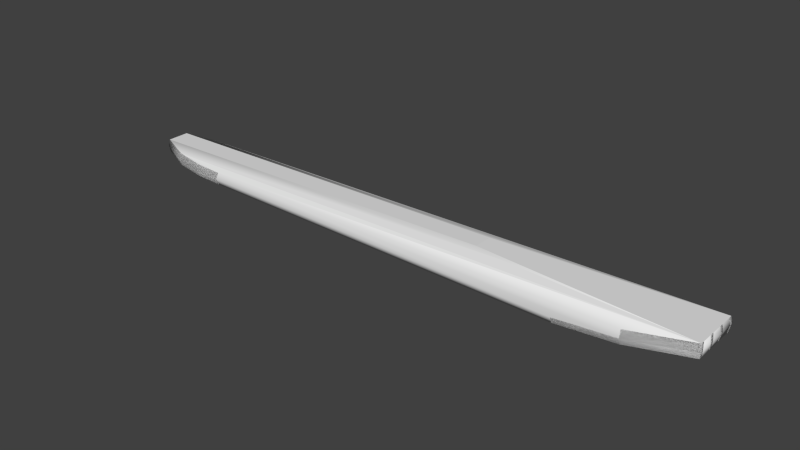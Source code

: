 # Source: fork.blend  (saved by Blender 2.73.0; exported with 4.5.12 LTS)
import bpy
from mathutils import Matrix  # noqa: F401  (used for matrix-valued properties, if any)

bpy.ops.wm.read_factory_settings(use_empty=True)
scene = bpy.context.scene
scene.name = 'Scene'

# ---- collections
col_collection_1 = bpy.data.collections.new('Collection 1'); scene.collection.children.link(col_collection_1)

# ---- world
world_world = bpy.data.worlds.new('World'); scene.world = world_world
world_world.color = (0.05088, 0.05088, 0.05088)
world_world.use_sun_shadow = False
world_world.sun_shadow_jitter_overblur = 0.0
world_world.cycles.sampling_method = 'MANUAL'
world_world.cycles.sample_map_resolution = 256

# ---- meshes
me_plane_003 = bpy.data.meshes.new('Plane.003')
me_plane_003.from_pydata([(9.0, -0.7287, 0.4092), (9.0, 0.7287, 0.4092), (-9.0, -0.3364, 0.1751), (-9.0, 0.3364, 0.1751), (-8.1, -0.6635, 0.07795), (-7.201, -0.753, 0.009908), (-6.301, -0.7912, 0.01177), (5.4, -0.9677, 0.0), (5.4, 0.9677, 0.0), (-6.301, 0.7912, 0.01177), (-7.201, 0.753, 0.009908), (-8.1, 0.6635, 0.07795), (5.73, -0.6156, 0.0), (5.73, 0.6156, 0.0), (7.186, 0.9427, 0.1373), (7.186, -0.9427, 0.1373), (9.029, -0.7946, 0.6092), (9.029, 0.7946, 0.6092), (-9.044, -0.3667, 0.3751), (-9.044, 0.3667, 0.3751), (-8.14, -0.7234, 0.2749), (-7.236, -0.8211, 0.1993), (-6.332, -0.8627, 0.2), (5.415, -1.055, 0.2), (5.415, 1.055, 0.2), (-6.332, 0.8627, 0.2), (-7.236, 0.8211, 0.1993), (-8.14, 0.7234, 0.2749), (7.208, 1.028, 0.3373), (7.208, -1.028, 0.3373), (9.0, -0.7287, 0.8092), (9.0, 0.7287, 0.8092), (-9.0, -0.3364, 0.5751), (-9.0, 0.3364, 0.5751), (-8.1, -0.6635, 0.4719), (-7.201, -0.753, 0.3888), (-6.301, -0.7912, 0.3882), (2.7, -0.2871, 0.8379), (3.495, -0.4381, 0.8128), (3.495, 0.4381, 0.8128), (2.7, 0.2871, 0.8379), (-6.301, 0.7912, 0.3882), (-7.201, 0.753, 0.3888), (-8.1, 0.6635, 0.4719), (7.186, 0.9427, 0.5373), (7.186, -0.9427, 0.5373)], [], [(18, 20, 34, 32), (27, 19, 33, 43), (26, 27, 43, 42), (11, 3, 19, 27), (2, 4, 20, 18), (7, 15, 29, 23), (4, 5, 21, 20), (15, 0, 16, 29), (9, 10, 26, 25), (1, 14, 28, 17), (3, 2, 18, 19), (5, 6, 22, 21), (14, 8, 24, 28), (10, 11, 27, 26), (20, 21, 35, 34), (29, 16, 30, 45), (25, 26, 42, 41), (17, 28, 44, 31), (19, 18, 32, 33), (21, 22, 36, 35), (9, 25, 24, 8), (14, 1, 0, 15), (10, 5, 4, 11), (41, 44, 28), (42, 43, 41), (45, 36, 29), (29, 36, 23), (36, 22, 23), (6, 7, 23, 22), (39, 40, 31), (38, 32, 34), (16, 0, 1, 17), (44, 41, 31), (32, 37, 40, 33), (41, 43, 31), (8, 13, 12), (34, 35, 36), (25, 41, 24), (43, 39, 31), (8, 12, 7), (30, 16, 17, 31), (41, 28, 24), (45, 30, 36), (12, 15, 7), (43, 33, 39), (6, 5, 7), (8, 7, 5, 10), (30, 34, 36), (32, 38, 37), (33, 40, 39), (37, 30, 31, 40), (11, 4, 2, 3), (14, 15, 12, 13), (37, 38, 30), (14, 13, 8), (38, 34, 30), (10, 9, 8)])
me_plane_003.polygons.foreach_set('use_smooth', [1, 1, 1, 1, 1, 1, 1, 1, 1, 1, 1, 1, 1, 1, 1, 1, 1, 1, 1, 1, 1, 1, 1, 1, 1, 1, 1, 1, 1, 1, 1, 1, 1, 0, 0, 0, 1, 1, 0, 0, 1, 1, 1, 1, 1, 1, 0, 0, 1, 1, 0, 1, 0, 1, 1, 0, 1])
_uv = me_plane_003.uv_layers.new(name='UVMap')
_uv.uv.foreach_set('vector', [0.9739, 0.06016, 0.9407, 0.06285, 0.9399, 0.05552, 0.9739, 0.05285, 0.9468, 0.008857, 0.981, 0.01132, 0.9801, 0.01877, 0.946, 0.01619, 0.915, 0.007129, 0.9468, 0.008857, 0.946, 0.01619, 0.9141, 0.01426, 0.9457, 0.001566, 0.9797, 0.003932, 0.981, 0.01132, 0.9468, 0.008857, 0.9737, 0.06749, 0.9397, 0.07015, 0.9407, 0.06285, 0.9739, 0.06016, 0.4639, 0.06527, 0.4031, 0.06098, 0.4026, 0.05369, 0.4633, 0.0579, 0.9397, 0.07015, 0.9077, 0.07186, 0.9089, 0.06477, 0.9407, 0.06285, 0.4031, 0.06098, 0.3439, 0.05209, 0.3447, 0.04538, 0.4026, 0.05369, 0.8821, 0.0008586, 0.9137, 3.769e-05, 0.915, 0.007129, 0.8833, 0.007897, 0.3496, 0.02309, 0.4089, 0.01384, 0.4085, 0.02115, 0.3505, 0.02981, 0.9985, 0.06849, 0.9737, 0.06749, 0.9739, 0.06016, 1.0, 0.06096, 0.9077, 0.07186, 0.8761, 0.07123, 0.8773, 0.06418, 0.9089, 0.06477, 0.4089, 0.01384, 0.4698, 0.009201, 0.4691, 0.01657, 0.4085, 0.02115, 0.9137, 3.769e-05, 0.9457, 0.001566, 0.9468, 0.008857, 0.915, 0.007129, 0.9407, 0.06285, 0.9089, 0.06477, 0.908, 0.05764, 0.9399, 0.05552, 0.4026, 0.05369, 0.3447, 0.04538, 0.3438, 0.03862, 0.4032, 0.04591, 0.8833, 0.007897, 0.915, 0.007129, 0.9141, 0.01426, 0.8825, 0.01499, 0.3505, 0.02981, 0.4085, 0.02115, 0.4091, 0.02893, 0.3496, 0.03657, 1.0, 0.06096, 0.9739, 0.06016, 0.9739, 0.05285, 0.9989, 0.05278, 0.9089, 0.06477, 0.8773, 0.06418, 0.8764, 0.0571, 0.908, 0.05764, 0.8821, 0.0008586, 0.8833, 0.007897, 0.4691, 0.01657, 0.4698, 0.009201, 0.4089, 0.01384, 0.3496, 0.02309, 0.3439, 0.05209, 0.4031, 0.06098, 0.9137, 3.769e-05, 0.9077, 0.07186, 0.0, 0.0, 0.9457, 0.001566, 0.0, 0.0, 0.4091, 0.02893, 0.4085, 0.02115, 0.9141, 0.01426, 0.946, 0.01619, 0.8825, 0.01499, 0.4032, 0.04591, 0.0, 0.0, 0.4026, 0.05369, 0.4026, 0.05369, 0.0, 0.0, 0.4633, 0.0579, 0.8764, 0.0571, 0.8773, 0.06418, 0.4633, 0.0579, 0.8761, 0.07123, 0.4639, 0.06527, 0.4633, 0.0579, 0.8773, 0.06418, 0.5388, 0.03645, 0.5673, 0.0367, 0.0, 0.0, 0.0, 0.0, 0.9739, 0.05285, 0.9399, 0.05552, 0.0, 0.0, 0.3439, 0.05209, 0.3496, 0.02309, 0.3505, 0.02981, 0.4091, 0.02893, 0.0, 0.0, 0.3496, 0.03657, 0.9739, 0.05285, 0.0, 0.0, 0.0, 0.0, 0.9989, 0.05278, 0.8825, 0.01499, 0.946, 0.01619, 0.3496, 0.03657, 0.0, 0.0, 0.0, 0.0, 0.0, 0.0, 0.9399, 0.05552, 0.908, 0.05764, 0.8764, 0.0571, 0.8833, 0.007897, 0.8825, 0.01499, 0.4691, 0.01657, 0.946, 0.01619, 0.5388, 0.03645, 0.0, 0.0, 0.0, 0.0, 0.0, 0.0, 0.0, 0.0, 0.0, 0.0, 0.3447, 0.04538, 0.3505, 0.02981, 0.3496, 0.03657, 0.0, 0.0, 0.4085, 0.02115, 0.4691, 0.01657, 0.4032, 0.04591, 0.3438, 0.03862, 0.0, 0.0, 0.0, 0.0, 0.4031, 0.06098, 0.4639, 0.06527, 0.946, 0.01619, 0.9801, 0.01877, 0.5388, 0.03645, 0.8761, 0.07123, 0.9077, 0.07186, 0.4639, 0.06527, 0.0, 0.0, 0.0, 0.0, 0.9077, 0.07186, 0.9137, 3.769e-05, 0.3438, 0.03862, 0.9399, 0.05552, 0.8764, 0.0571, 0.9739, 0.05285, 0.0, 0.0, 0.5612, 0.03722, 0.9989, 0.05278, 0.0, 0.0, 0.5388, 0.03645, 0.0, 0.0, 0.0, 0.0, 0.0, 0.0, 0.5673, 0.0367, 0.9457, 0.001566, 0.0, 0.0, 0.9737, 0.06749, 0.9985, 0.06849, 0.0, 0.0, 0.4031, 0.06098, 0.0, 0.0, 0.0, 0.0, 0.5612, 0.03722, 0.5327, 0.03764, 0.0, 0.0, 0.0, 0.0, 0.0, 0.0, 0.0, 0.0, 0.0, 0.0, 0.9399, 0.05552, 0.3438, 0.03862, 0.9137, 3.769e-05, 0.8821, 0.0008586, 0.4698, 0.009201])
me_plane_003.use_remesh_preserve_volume = False
me_plane_003.use_remesh_preserve_attributes = False
me_plane_003.use_mirror_vertex_groups = False
me_plane_003.update()
me_plane_001 = bpy.data.meshes.new('Plane.001')
me_plane_001.from_pydata([(9.0, -0.7287, 0.4092), (9.0, 0.7287, 0.4092), (-9.0, -0.3364, 0.1751), (-9.0, 0.3364, 0.1751), (-8.1, -0.6635, 0.07795), (-7.201, -0.753, 0.009908), (-6.301, -0.7912, 0.01177), (-5.401, -0.7851, 0.01807), (-4.501, -0.726, 0.0296), (-3.602, -0.6349, 0.05241), (-2.702, -0.5665, 0.07624), (-1.802, -0.4506, 0.1619), (-0.9018, -0.3869, 0.2457), (-0.00122, -0.3457, 0.3497), (0.8994, -0.3047, 0.4452), (1.8, -0.2519, 0.5797), (2.7, -0.2871, 0.5976), (3.495, -0.4381, 0.4128), (4.5, -0.8283, 0.1216), (5.4, -0.9677, 0.0), (5.4, 0.9677, 0.0), (4.5, 0.8283, 0.1216), (3.495, 0.4381, 0.4128), (2.7, 0.2871, 0.5976), (1.8, 0.2519, 0.5797), (0.8994, 0.3047, 0.4452), (-0.00122, 0.3457, 0.3497), (-0.9018, 0.3869, 0.2457), (-1.802, 0.4506, 0.1619), (-2.702, 0.5665, 0.07624), (-3.602, 0.6349, 0.05241), (-4.501, 0.726, 0.0296), (-5.401, 0.7851, 0.01807), (-6.301, 0.7912, 0.01177), (-7.201, 0.753, 0.009908), (-8.1, 0.6635, 0.07795), (9.0, -0.6166, 0.4092), (5.73, -0.6156, 0.0), (5.73, -0.4788, 0.0), (9.0, -0.2803, 0.4092), (9.0, -0.1682, 0.4092), (5.73, -0.0684, 0.0), (5.73, 0.0684, 0.0), (9.0, 0.1682, 0.4092), (9.0, 0.2803, 0.4092), (5.73, 0.4788, 0.0), (5.73, 0.6156, 0.0), (9.0, 0.6166, 0.4092), (7.186, -0.1965, 0.1373), (7.186, -0.4167, 0.1373), (7.186, 0.4167, 0.1373), (7.186, -0.3275, 0.1373), (7.186, 0.9427, 0.1373), (7.186, 0.3275, 0.1373), (7.186, -0.7175, 0.1373), (7.186, 0.1156, 0.1373), (7.186, 0.1965, 0.1373), (7.186, -0.7977, 0.1373), (7.186, -0.1156, 0.1373), (7.186, 0.7175, 0.1373), (7.186, 0.7977, 0.1373), (7.186, -0.9427, 0.1373), (5.4, 0.8188, 0.0), (5.4, 0.6699, 0.0), (5.4, 0.5211, 0.0), (5.4, 0.3722, 0.0), (5.4, 0.2233, 0.0), (5.4, 0.07444, 0.0), (5.4, -0.07444, 0.0), (5.4, -0.2233, 0.0), (5.4, -0.3722, 0.0), (5.4, -0.5211, 0.0), (5.4, -0.6699, 0.0), (5.4, -0.8188, 0.0), (9.0, -0.7287, 0.8092), (9.0, 0.7287, 0.8092), (-9.0, -0.3364, 0.5751), (-9.0, 0.3364, 0.5751), (-8.1, -0.6635, 0.4719), (-7.201, -0.753, 0.3888), (-6.301, -0.7912, 0.3882), (-5.401, -0.7851, 0.3819), (-4.501, -0.726, 0.3704), (-3.602, -0.6349, 0.3476), (-2.702, -0.5665, 0.347), (-1.802, -0.4506, 0.3861), (-0.9018, -0.3869, 0.4506), (-0.00122, -0.3457, 0.5553), (0.8994, -0.3047, 0.6474), (1.8, -0.2519, 0.7657), (2.7, -0.2871, 0.8379), (3.495, -0.4381, 0.8128), (4.5, -0.8283, 0.5216), (5.4, -0.9677, 0.4), (5.4, 0.9677, 0.4), (4.5, 0.8283, 0.5216), (3.495, 0.4381, 0.8128), (2.7, 0.2871, 0.8379), (1.8, 0.2519, 0.7657), (0.8994, 0.3047, 0.6474), (-0.00122, 0.3457, 0.5553), (-0.9018, 0.3869, 0.4506), (-1.802, 0.4506, 0.3861), (-2.702, 0.5665, 0.347), (-3.602, 0.6349, 0.3476), (-4.501, 0.726, 0.3704), (-5.401, 0.7851, 0.3819), (-6.301, 0.7912, 0.3882), (-7.201, 0.753, 0.3888), (-8.1, 0.6635, 0.4719), (9.0, -0.6166, 0.8092), (5.73, -0.6156, 0.4), (5.73, -0.4788, 0.4), (9.0, -0.2803, 0.8092), (9.0, -0.1682, 0.8092), (5.73, -0.0684, 0.4), (5.73, 0.0684, 0.4), (9.0, 0.1682, 0.8092), (9.0, 0.2803, 0.8092), (5.73, 0.4788, 0.4), (5.73, 0.6156, 0.4), (9.0, 0.6166, 0.8092), (7.186, -0.1965, 0.5373), (7.186, -0.4167, 0.5373), (7.186, 0.4167, 0.5373), (7.186, -0.3275, 0.5373), (7.186, 0.9427, 0.5373), (7.186, 0.3275, 0.5373), (7.186, -0.7175, 0.5373), (7.186, 0.1156, 0.5373), (7.186, 0.1965, 0.5373), (7.186, -0.7977, 0.5373), (7.186, -0.1156, 0.5373), (7.186, 0.7175, 0.5373), (7.186, 0.7977, 0.5373), (7.186, -0.9427, 0.5373), (5.4, 0.8188, 0.4), (5.4, 0.6699, 0.4), (5.4, 0.5211, 0.4), (5.4, 0.3722, 0.4), (5.4, 0.2233, 0.4), (5.4, 0.07444, 0.4), (5.4, -0.07444, 0.4), (5.4, -0.2233, 0.4), (5.4, -0.3722, 0.4), (5.4, -0.5211, 0.4), (5.4, -0.6699, 0.4), (5.4, -0.8188, 0.4), (9.0, -0.7287, 0.4092), (9.0, 0.7287, 0.4092), (-9.0, -0.3364, 0.1751), (-9.0, 0.3364, 0.1751), (-8.1, -0.6635, 0.07795), (-7.201, -0.753, 0.009908), (-6.301, -0.7912, 0.01177), (-5.401, -0.7851, 0.01807), (-4.501, -0.726, 0.0296), (-3.602, -0.6349, 0.05241), (-2.702, -0.5665, 0.07624), (-1.802, -0.4506, 0.1619), (-0.9018, -0.3869, 0.2457), (-0.00122, -0.3457, 0.3497), (0.8994, -0.3047, 0.4452), (1.8, -0.2519, 0.5797), (2.7, -0.2871, 0.5976), (3.495, -0.4381, 0.4128), (4.5, -0.8283, 0.1216), (5.4, -0.9677, 0.0), (5.4, 0.9677, 0.0), (4.5, 0.8283, 0.1216), (3.495, 0.4381, 0.4128), (2.7, 0.2871, 0.5976), (1.8, 0.2519, 0.5797), (0.8994, 0.3047, 0.4452), (-0.00122, 0.3457, 0.3497), (-0.9018, 0.3869, 0.2457), (-1.802, 0.4506, 0.1619), (-2.702, 0.5665, 0.07624), (-3.602, 0.6349, 0.05241), (-4.501, 0.726, 0.0296), (-5.401, 0.7851, 0.01807), (-6.301, 0.7912, 0.01177), (-7.201, 0.753, 0.009908), (-8.1, 0.6635, 0.07795), (9.0, -0.6166, 0.4092), (5.73, -0.6156, 0.0), (5.73, -0.4788, 0.0), (9.0, -0.2803, 0.4092), (9.0, -0.1682, 0.4092), (5.73, -0.0684, 0.0), (5.73, 0.0684, 0.0), (9.0, 0.1682, 0.4092), (9.0, 0.2803, 0.4092), (5.73, 0.4788, 0.0), (5.73, 0.6156, 0.0), (9.0, 0.6166, 0.4092), (7.186, -0.4167, 0.1373), (7.186, 0.4167, 0.1373), (7.186, 0.9427, 0.1373), (7.186, -0.7175, 0.1373), (7.186, 0.1156, 0.1373), (7.186, -0.1156, 0.1373), (7.186, 0.7175, 0.1373), (7.186, -0.9427, 0.1373), (9.029, -0.7946, 0.6092), (9.029, 0.7946, 0.6092), (-9.044, -0.3667, 0.3751), (-9.044, 0.3667, 0.3751), (-8.14, -0.7234, 0.2749), (-7.236, -0.8211, 0.1993), (-6.332, -0.8627, 0.2), (-5.428, -0.8561, 0.2), (-4.523, -0.7916, 0.2), (-3.618, -0.6923, 0.2), (-2.715, -0.6177, 0.2116), (-1.811, -0.4913, 0.274), (-0.9076, -0.4219, 0.3481), (-0.00509, -0.3769, 0.4525), (0.8974, -0.3322, 0.5463), (1.8, -0.2747, 0.6727), (2.703, -0.313, 0.7178), (3.502, -0.4777, 0.6128), (4.511, -0.9031, 0.3216), (5.415, -1.055, 0.2), (5.415, 1.055, 0.2), (4.511, 0.9031, 0.3216), (3.502, 0.4777, 0.6128), (2.703, 0.313, 0.7178), (1.8, 0.2747, 0.6727), (0.8974, 0.3322, 0.5463), (-0.005091, 0.3769, 0.4525), (-0.9076, 0.4219, 0.3481), (-1.811, 0.4913, 0.274), (-2.715, 0.6177, 0.2116), (-3.618, 0.6923, 0.2), (-4.523, 0.7916, 0.2), (-5.428, 0.8561, 0.2), (-6.332, 0.8627, 0.2), (-7.236, 0.8211, 0.1993), (-8.14, 0.7234, 0.2749), (9.029, -0.6723, 0.6092), (5.746, -0.6712, 0.2), (5.746, -0.5221, 0.2), (9.029, -0.3056, 0.6092), (9.029, -0.1834, 0.6092), (5.746, -0.07458, 0.2), (5.746, 0.07458, 0.2), (9.029, 0.1834, 0.6092), (9.029, 0.3056, 0.6092), (5.746, 0.5221, 0.2), (5.746, 0.6712, 0.2), (9.029, 0.6723, 0.6092), (7.208, -0.4543, 0.3373), (7.208, 0.4543, 0.3373), (7.208, 1.028, 0.3373), (7.208, -0.7823, 0.3373), (7.208, 0.1261, 0.3373), (7.208, -0.1261, 0.3373), (7.208, 0.7823, 0.3373), (7.208, -1.028, 0.3373), (9.0, -0.7287, 0.8092), (9.0, 0.7287, 0.8092), (-9.0, -0.3364, 0.5751), (-9.0, 0.3364, 0.5751), (-8.1, -0.6635, 0.4719), (-7.201, -0.753, 0.3888), (-6.301, -0.7912, 0.3882), (-5.401, -0.7851, 0.3819), (-4.501, -0.726, 0.3704), (-3.602, -0.6349, 0.3476), (-2.702, -0.5665, 0.347), (-1.802, -0.4506, 0.3861), (-0.9018, -0.3869, 0.4506), (-0.00122, -0.3457, 0.5553), (0.8994, -0.3047, 0.6474), (1.8, -0.2519, 0.7657), (2.7, -0.2871, 0.8379), (3.495, -0.4381, 0.8128), (4.5, -0.8283, 0.5216), (5.4, -0.9677, 0.4), (5.4, 0.9677, 0.4), (4.5, 0.8283, 0.5216), (3.495, 0.4381, 0.8128), (2.7, 0.2871, 0.8379), (1.8, 0.2519, 0.7657), (0.8994, 0.3047, 0.6474), (-0.00122, 0.3457, 0.5553), (-0.9018, 0.3869, 0.4506), (-1.802, 0.4506, 0.3861), (-2.702, 0.5665, 0.347), (-3.602, 0.6349, 0.3476), (-4.501, 0.726, 0.3704), (-5.401, 0.7851, 0.3819), (-6.301, 0.7912, 0.3882), (-7.201, 0.753, 0.3888), (-8.1, 0.6635, 0.4719), (9.0, -0.6166, 0.8092), (5.73, -0.6156, 0.4), (5.73, -0.4788, 0.4), (9.0, -0.2803, 0.8092), (9.0, -0.1682, 0.8092), (5.73, -0.0684, 0.4), (5.73, 0.0684, 0.4), (9.0, 0.1682, 0.8092), (9.0, 0.2803, 0.8092), (5.73, 0.4788, 0.4), (5.73, 0.6156, 0.4), (9.0, 0.6166, 0.8092), (7.186, -0.4167, 0.5373), (7.186, 0.4167, 0.5373), (7.186, 0.9427, 0.5373), (7.186, -0.7175, 0.5373), (7.186, 0.1156, 0.5373), (7.186, -0.1156, 0.5373), (7.186, 0.7175, 0.5373), (7.186, -0.9427, 0.5373)], [], [(59, 60, 47), (5, 4, 35, 34), (6, 5, 34, 33), (7, 6, 33, 32), (8, 7, 32, 31), (9, 8, 31, 30), (10, 9, 30, 29), (11, 10, 29, 28), (12, 11, 28, 27), (13, 12, 27, 26), (14, 13, 26, 25), (15, 14, 25, 24), (16, 15, 24, 23), (17, 16, 23, 22), (18, 17, 22, 21), (73, 19, 18, 21, 20, 62, 63, 64, 65, 66, 67, 68, 69, 70, 71, 72), (54, 57, 73, 72, 37), (36, 57, 54), (37, 72, 71, 38), (49, 51, 39), (39, 51, 48, 40), (40, 48, 58), (41, 68, 67, 42), (55, 56, 43), (43, 56, 53, 44), (44, 53, 50), (45, 64, 63, 46), (0, 61, 57, 36), (1, 47, 60, 52), (56, 66, 65, 53), (58, 48, 69, 68, 41), (52, 60, 62, 20), (46, 63, 62, 60, 59), (50, 53, 65, 64, 45), (38, 71, 70, 51, 49), (42, 67, 66, 56, 55), (51, 70, 69, 48), (61, 19, 73, 57), (4, 2, 3, 35), (133, 121, 134), (79, 108, 109, 78), (80, 107, 108, 79), (81, 106, 107, 80), (82, 105, 106, 81), (83, 104, 105, 82), (84, 103, 104, 83), (85, 102, 103, 84), (86, 101, 102, 85), (87, 100, 101, 86), (88, 99, 100, 87), (89, 98, 99, 88), (90, 97, 98, 89), (91, 96, 97, 90), (92, 95, 96, 91), (147, 146, 145, 144, 143, 142, 141, 140, 139, 138, 137, 136, 94, 95, 92, 93), (128, 111, 146, 147, 131), (110, 128, 131), (111, 112, 145, 146), (123, 113, 125), (113, 114, 122, 125), (114, 132, 122), (115, 116, 141, 142), (129, 117, 130), (117, 118, 127, 130), (118, 124, 127), (119, 120, 137, 138), (74, 110, 131, 135), (75, 126, 134, 121), (130, 127, 139, 140), (132, 115, 142, 143, 122), (126, 94, 136, 134), (120, 133, 134, 136, 137), (124, 119, 138, 139, 127), (112, 123, 125, 144, 145), (116, 129, 130, 140, 141), (125, 122, 143, 144), (135, 131, 147, 93), (78, 109, 77, 76), (223, 259, 315, 279), (252, 243, 299, 308), (206, 208, 264, 262), (228, 229, 285, 284), (249, 250, 306, 305), (214, 215, 271, 270), (240, 255, 311, 296), (235, 236, 292, 291), (221, 222, 278, 277), (241, 242, 298, 297), (239, 207, 263, 295), (227, 228, 284, 283), (246, 256, 312, 302), (253, 249, 305, 309), (213, 214, 270, 269), (234, 235, 291, 290), (220, 221, 277, 276), (255, 241, 297, 311), (251, 205, 261, 307), (226, 227, 283, 282), (212, 213, 269, 268), (247, 248, 304, 303), (233, 234, 290, 289), (219, 220, 276, 275), (242, 252, 308, 298), (204, 240, 296, 260), (225, 226, 282, 281), (256, 247, 303, 312), (211, 212, 268, 267), (232, 233, 289, 288), (218, 219, 275, 274), (248, 253, 309, 304), (224, 225, 281, 280), (244, 257, 313, 300), (245, 246, 302, 301), (210, 211, 267, 266), (231, 232, 288, 287), (217, 218, 274, 273), (238, 239, 295, 294), (192, 197, 253, 248), (162, 163, 219, 218), (176, 177, 233, 232), (155, 156, 212, 211), (200, 191, 247, 256), (169, 170, 226, 225), (148, 184, 240, 204), (186, 196, 252, 242), (163, 164, 220, 219), (177, 178, 234, 233), (191, 192, 248, 247), (156, 157, 213, 212), (170, 171, 227, 226), (199, 185, 241, 255), (195, 149, 205, 251), (164, 165, 221, 220), (178, 179, 235, 234), (157, 158, 214, 213), (197, 193, 249, 253), (190, 200, 256, 246), (171, 172, 228, 227), (183, 151, 207, 239), (185, 186, 242, 241), (165, 166, 222, 221), (179, 180, 236, 235), (184, 199, 255, 240), (158, 159, 215, 214), (193, 194, 250, 249), (172, 173, 229, 228), (150, 152, 208, 206), (196, 187, 243, 252), (167, 203, 259, 223), (166, 167, 223, 222), (180, 181, 237, 236), (159, 160, 216, 215), (202, 195, 251, 258), (173, 174, 230, 229), (152, 153, 209, 208), (187, 188, 244, 243), (203, 148, 204, 259), (181, 182, 238, 237), (149, 198, 254, 205), (160, 161, 217, 216), (151, 150, 206, 207), (174, 175, 231, 230), (194, 202, 258, 250), (153, 154, 210, 209), (201, 189, 245, 257), (198, 168, 224, 254), (182, 183, 239, 238), (161, 162, 218, 217), (175, 176, 232, 231), (154, 155, 211, 210), (189, 190, 246, 245), (188, 201, 257, 244), (168, 169, 225, 224), (222, 223, 279, 278), (236, 237, 293, 292), (215, 216, 272, 271), (258, 251, 307, 314), (229, 230, 286, 285), (208, 209, 265, 264), (243, 244, 300, 299), (259, 204, 260, 315), (237, 238, 294, 293), (205, 254, 310, 261), (216, 217, 273, 272), (207, 206, 262, 263), (230, 231, 287, 286), (250, 258, 314, 306), (209, 210, 266, 265), (257, 245, 301, 313), (254, 224, 280, 310)])
me_plane_001.polygons.foreach_set('use_smooth', [True] * 190)
_uv = me_plane_001.uv_layers.new(name='UVMap')
_uv.uv.foreach_set('vector', [0.1625, 0.7464, 0.1625, 0.7503, 0.09178, 0.7435, 0.9086, 0.6798, 0.9543, 0.6851, 0.9532, 0.7525, 0.9073, 0.7563, 0.863, 0.6771, 0.9086, 0.6798, 0.9073, 0.7563, 0.8616, 0.7574, 0.8173, 0.6767, 0.863, 0.6771, 0.8616, 0.7574, 0.816, 0.7564, 0.7716, 0.6789, 0.8173, 0.6767, 0.816, 0.7564, 0.7704, 0.7526, 0.7259, 0.6828, 0.7716, 0.6789, 0.7704, 0.7526, 0.7248, 0.7472, 0.6801, 0.6855, 0.7259, 0.6828, 0.7248, 0.7472, 0.6792, 0.743, 0.6341, 0.6906, 0.6801, 0.6855, 0.6792, 0.743, 0.6334, 0.7363, 0.5882, 0.6931, 0.6341, 0.6906, 0.6334, 0.7363, 0.5875, 0.7324, 0.5422, 0.6944, 0.5882, 0.6931, 0.5875, 0.7324, 0.5416, 0.7295, 0.4962, 0.6957, 0.5422, 0.6944, 0.5416, 0.7295, 0.4956, 0.7266, 0.4499, 0.6976, 0.4962, 0.6957, 0.4956, 0.7266, 0.4495, 0.7232, 0.4042, 0.6951, 0.4499, 0.6976, 0.4495, 0.7232, 0.4037, 0.7242, 0.363, 0.6867, 0.4042, 0.6951, 0.4037, 0.7242, 0.3622, 0.7312, 0.3102, 0.666, 0.363, 0.6867, 0.3622, 0.7312, 0.3088, 0.7501, 0.2636, 0.6667, 0.2633, 0.6579, 0.3102, 0.666, 0.3088, 0.7501, 0.2631, 0.7568, 0.263, 0.7494, 0.263, 0.7421, 0.263, 0.7347, 0.2629, 0.7273, 0.2627, 0.7203, 0.2624, 0.7132, 0.2622, 0.7088, 0.2622, 0.7045, 0.2623, 0.6986, 0.2626, 0.6898, 0.263, 0.6795, 0.1625, 0.6801, 0.1625, 0.6742, 0.2636, 0.6667, 0.263, 0.6795, 0.2462, 0.6843, 0.09178, 0.684, 0.1625, 0.6742, 0.1625, 0.6801, 0.2462, 0.6843, 0.263, 0.6795, 0.2626, 0.6898, 0.2462, 0.6928, 0.1625, 0.692, 0.1625, 0.6953, 0.09178, 0.6932, 0.09178, 0.6932, 0.1625, 0.6953, 0.1625, 0.7004, 0.09178, 0.6975, 0.09178, 0.6975, 0.1625, 0.7004, 0.1625, 0.7036, 0.2462, 0.7088, 0.2622, 0.7088, 0.2624, 0.7132, 0.2462, 0.7134, 0.1625, 0.7208, 0.1625, 0.7245, 0.09178, 0.7286, 0.09178, 0.7286, 0.1625, 0.7245, 0.1625, 0.7303, 0.09178, 0.7336, 0.09178, 0.7336, 0.1625, 0.7303, 0.1625, 0.7343, 0.2462, 0.7332, 0.263, 0.7347, 0.263, 0.7421, 0.2462, 0.7396, 0.09178, 0.6758, 0.1625, 0.6637, 0.1625, 0.6742, 0.09178, 0.684, 0.09178, 0.749, 0.09178, 0.7435, 0.1625, 0.7503, 0.1625, 0.7574, 0.1625, 0.7245, 0.2627, 0.7203, 0.2629, 0.7273, 0.1625, 0.7303, 0.1625, 0.7036, 0.1625, 0.7004, 0.2622, 0.7045, 0.2622, 0.7088, 0.2462, 0.7088, 0.1625, 0.7574, 0.1625, 0.7503, 0.263, 0.7494, 0.2631, 0.7568, 0.2462, 0.7396, 0.263, 0.7421, 0.263, 0.7494, 0.1625, 0.7503, 0.1625, 0.7464, 0.1625, 0.7343, 0.1625, 0.7303, 0.2629, 0.7273, 0.263, 0.7347, 0.2462, 0.7332, 0.2462, 0.6928, 0.2626, 0.6898, 0.2623, 0.6986, 0.1625, 0.6953, 0.1625, 0.692, 0.2462, 0.7134, 0.2624, 0.7132, 0.2627, 0.7203, 0.1625, 0.7245, 0.1625, 0.7208, 0.1625, 0.6953, 0.2623, 0.6986, 0.2622, 0.7045, 0.1625, 0.7004, 0.1625, 0.6637, 0.2633, 0.6579, 0.2636, 0.6667, 0.1625, 0.6742, 0.9543, 0.6851, 1.0, 0.7025, 0.9994, 0.7366, 0.9532, 0.7525, 0.1486, 0.8035, 0.05595, 0.8057, 0.1486, 0.7992, 0.9029, 0.904, 0.9053, 0.8246, 0.9527, 0.8307, 0.9506, 0.9007, 0.8554, 0.9046, 0.8579, 0.8211, 0.9053, 0.8246, 0.9029, 0.904, 0.8079, 0.9028, 0.8104, 0.82, 0.8579, 0.8211, 0.8554, 0.9046, 0.7606, 0.8983, 0.7629, 0.8217, 0.8104, 0.82, 0.8079, 0.9028, 0.7133, 0.892, 0.7153, 0.8251, 0.7629, 0.8217, 0.7606, 0.8983, 0.666, 0.887, 0.6678, 0.8273, 0.7153, 0.8251, 0.7133, 0.892, 0.6187, 0.8795, 0.6201, 0.832, 0.6678, 0.8273, 0.666, 0.887, 0.5712, 0.8747, 0.5724, 0.8339, 0.6201, 0.832, 0.6187, 0.8795, 0.5234, 0.8711, 0.5245, 0.8346, 0.5724, 0.8339, 0.5712, 0.8747, 0.4758, 0.8675, 0.4767, 0.8353, 0.5245, 0.8346, 0.5234, 0.8711, 0.428, 0.8632, 0.4288, 0.8367, 0.4767, 0.8353, 0.4758, 0.8675, 0.3803, 0.8637, 0.3812, 0.8334, 0.4288, 0.8367, 0.428, 0.8632, 0.3381, 0.8704, 0.3395, 0.8242, 0.3812, 0.8334, 0.3803, 0.8637, 0.2824, 0.8893, 0.285, 0.8019, 0.3395, 0.8242, 0.3381, 0.8704, 0.238, 0.8897, 0.2376, 0.8856, 0.2373, 0.8812, 0.2371, 0.8753, 0.2369, 0.8657, 0.2367, 0.8548, 0.2366, 0.8422, 0.2364, 0.8338, 0.2363, 0.8253, 0.2364, 0.8172, 0.2365, 0.809, 0.2367, 0.8011, 0.237, 0.7931, 0.285, 0.8019, 0.2824, 0.8893, 0.2384, 0.8956, 0.1486, 0.8956, 0.2191, 0.8852, 0.2376, 0.8856, 0.238, 0.8897, 0.1486, 0.8984, 0.05595, 0.9007, 0.1486, 0.8956, 0.1486, 0.8984, 0.2191, 0.8852, 0.2191, 0.8802, 0.2373, 0.8812, 0.2376, 0.8856, 0.1486, 0.8773, 0.05595, 0.8694, 0.1486, 0.8713, 0.05595, 0.8694, 0.05595, 0.862, 0.1486, 0.8627, 0.1486, 0.8713, 0.05595, 0.862, 0.1486, 0.8575, 0.1486, 0.8627, 0.2191, 0.8538, 0.2191, 0.8435, 0.2366, 0.8422, 0.2367, 0.8548, 0.1486, 0.842, 0.05595, 0.8404, 0.1486, 0.8373, 0.05595, 0.8404, 0.05595, 0.8337, 0.1486, 0.8295, 0.1486, 0.8373, 0.05595, 0.8337, 0.1486, 0.8242, 0.1486, 0.8295, 0.2191, 0.8192, 0.2191, 0.8116, 0.2365, 0.809, 0.2364, 0.8172, 0.05595, 0.9046, 0.05595, 0.9007, 0.1486, 0.8984, 0.1486, 0.9033, 0.05595, 0.7997, 0.1486, 0.7914, 0.1486, 0.7992, 0.05595, 0.8057, 0.1486, 0.8373, 0.1486, 0.8295, 0.2363, 0.8253, 0.2364, 0.8338, 0.1486, 0.8575, 0.2191, 0.8538, 0.2367, 0.8548, 0.2369, 0.8657, 0.1486, 0.8627, 0.1486, 0.7914, 0.237, 0.7931, 0.2367, 0.8011, 0.1486, 0.7992, 0.2191, 0.8116, 0.1486, 0.8035, 0.1486, 0.7992, 0.2367, 0.8011, 0.2365, 0.809, 0.1486, 0.8242, 0.2191, 0.8192, 0.2364, 0.8172, 0.2363, 0.8253, 0.1486, 0.8295, 0.2191, 0.8802, 0.1486, 0.8773, 0.1486, 0.8713, 0.2371, 0.8753, 0.2373, 0.8812, 0.2191, 0.8435, 0.1486, 0.842, 0.1486, 0.8373, 0.2364, 0.8338, 0.2366, 0.8422, 0.1486, 0.8713, 0.1486, 0.8627, 0.2369, 0.8657, 0.2371, 0.8753, 0.1486, 0.9033, 0.1486, 0.8984, 0.238, 0.8897, 0.2384, 0.8956, 0.9506, 0.9007, 0.9527, 0.8307, 1.0, 0.8494, 0.9989, 0.8849, 0.4633, 0.0579, 0.4026, 0.05369, 0.4032, 0.04591, 0.464, 0.05049, 0.1721, 0.05625, 0.1134, 0.04845, 0.1129, 0.04191, 0.1727, 0.04905, 0.9739, 0.06016, 0.9407, 0.06285, 0.9399, 0.05552, 0.9739, 0.05285, 0.5989, 0.03021, 0.6305, 0.02526, 0.6305, 0.02892, 0.5989, 0.03356, 0.2301, 0.0158, 0.2353, 0.01585, 0.2342, 0.02254, 0.2298, 0.02314, 0.7511, 0.06154, 0.7193, 0.05892, 0.7189, 0.05476, 0.7506, 0.05653, 0.3408, 0.04539, 0.2772, 0.05509, 0.2763, 0.04796, 0.3399, 0.03807, 0.8204, 0.009389, 0.8519, 0.008643, 0.851, 0.01546, 0.8196, 0.01574, 0.532, 0.04472, 0.4939, 0.05417, 0.495, 0.04702, 0.5327, 0.03764, 0.2298, 0.05999, 0.2245, 0.06007, 0.2242, 0.05274, 0.2286, 0.05332, 0.9468, 0.008857, 0.981, 0.01132, 0.9801, 0.01877, 0.946, 0.01619, 0.567, 0.03237, 0.5989, 0.03021, 0.5989, 0.03356, 0.5673, 0.0367, 0.00515, 0.01194, 0.05516, 0.01769, 0.05427, 0.02445, 0.00463, 0.01881, 0.1776, 0.01993, 0.2301, 0.0158, 0.2298, 0.02314, 0.1782, 0.02714, 0.7826, 0.06248, 0.7511, 0.06154, 0.7506, 0.05653, 0.7819, 0.05696, 0.7887, 0.01014, 0.8204, 0.009389, 0.8196, 0.01574, 0.788, 0.01567, 0.5609, 0.04155, 0.532, 0.04472, 0.5327, 0.03764, 0.5612, 0.03722, 0.2772, 0.05509, 0.2298, 0.05999, 0.2286, 0.05332, 0.2763, 0.04796, 0.3466, 0.02982, 0.3505, 0.02981, 0.3496, 0.03657, 0.3458, 0.03715, 0.538, 0.02937, 0.567, 0.03237, 0.5673, 0.0367, 0.5388, 0.03645, 0.8144, 0.06305, 0.7826, 0.06248, 0.7819, 0.05696, 0.8135, 0.05671, 0.1151, 0.02802, 0.1189, 0.02808, 0.1185, 0.03463, 0.1146, 0.03469, 0.7572, 0.01127, 0.7887, 0.01014, 0.788, 0.01567, 0.7567, 0.01628, 0.5928, 0.04353, 0.5609, 0.04155, 0.5612, 0.03722, 0.5928, 0.04018, 0.2245, 0.06007, 0.1721, 0.05625, 0.1727, 0.04905, 0.2242, 0.05274, 0.3447, 0.04538, 0.3408, 0.04539, 0.3399, 0.03807, 0.3438, 0.03862, 0.4999, 0.02013, 0.538, 0.02937, 0.5388, 0.03645, 0.501, 0.02728, 0.05516, 0.01769, 0.1151, 0.02802, 0.1146, 0.03469, 0.05427, 0.02445, 0.8459, 0.06362, 0.8144, 0.06305, 0.8135, 0.05671, 0.8449, 0.05681, 0.7253, 0.01407, 0.7572, 0.01127, 0.7567, 0.01628, 0.725, 0.01824, 0.6244, 0.04829, 0.5928, 0.04353, 0.5928, 0.04018, 0.6244, 0.04464, 0.1189, 0.02808, 0.1776, 0.01993, 0.1782, 0.02714, 0.1185, 0.03463, 0.4691, 0.01657, 0.4999, 0.02013, 0.501, 0.02728, 0.4699, 0.02399, 0.1096, 0.04853, 0.04982, 0.0592, 0.04889, 0.05245, 0.1091, 0.04188, 3.769e-05, 0.01187, 0.00515, 0.01194, 0.00463, 0.01881, 3.769e-05, 0.01864, 0.8773, 0.06418, 0.8459, 0.06362, 0.8449, 0.05681, 0.8764, 0.0571, 0.6936, 0.01726, 0.7253, 0.01407, 0.725, 0.01824, 0.6934, 0.02105, 0.6559, 0.05193, 0.6244, 0.04829, 0.6244, 0.04464, 0.6558, 0.04817, 0.915, 0.007129, 0.9468, 0.008857, 0.946, 0.01619, 0.9141, 0.01426, 0.1187, 0.02162, 0.1783, 0.01326, 0.1776, 0.01993, 0.1189, 0.02808, 0.6243, 0.05195, 0.5927, 0.04689, 0.5928, 0.04353, 0.6244, 0.04829, 0.7248, 0.009923, 0.7564, 0.006282, 0.7572, 0.01127, 0.7253, 0.01407, 0.8447, 0.07039, 0.8133, 0.06936, 0.8144, 0.06305, 0.8459, 0.06362, 0.05456, 0.01096, 0.1149, 0.02143, 0.1151, 0.02802, 0.05516, 0.01769, 0.5008, 0.01282, 0.5385, 0.02216, 0.538, 0.02937, 0.4999, 0.02013, 0.3439, 0.05209, 0.34, 0.05272, 0.3408, 0.04539, 0.3447, 0.04538, 0.2244, 0.0674, 0.1728, 0.0629, 0.1721, 0.05625, 0.2245, 0.06007, 0.5927, 0.04689, 0.561, 0.04585, 0.5609, 0.04155, 0.5928, 0.04353, 0.7564, 0.006282, 0.7878, 0.00465, 0.7887, 0.01014, 0.7572, 0.01127, 0.1149, 0.02143, 0.1187, 0.02162, 0.1189, 0.02808, 0.1151, 0.02802, 0.8133, 0.06936, 0.7817, 0.06798, 0.7826, 0.06248, 0.8144, 0.06305, 0.5385, 0.02216, 0.5671, 0.02807, 0.567, 0.03237, 0.538, 0.02937, 0.2765, 0.06236, 0.2288, 0.06671, 0.2298, 0.05999, 0.2772, 0.05509, 0.3458, 0.02248, 0.3496, 0.02309, 0.3505, 0.02981, 0.3466, 0.02982, 0.561, 0.04585, 0.5325, 0.05192, 0.532, 0.04472, 0.5609, 0.04155, 0.7878, 0.00465, 0.8193, 0.003088, 0.8204, 0.009389, 0.7887, 0.01014, 0.7817, 0.06798, 0.7504, 0.06653, 0.7511, 0.06154, 0.7826, 0.06248, 0.1783, 0.01326, 0.2299, 0.008453, 0.2301, 0.0158, 0.1776, 0.01993, 0.004915, 0.005069, 0.05456, 0.01096, 0.05516, 0.01769, 0.00515, 0.01194, 0.5671, 0.02807, 0.5988, 0.02684, 0.5989, 0.03021, 0.567, 0.03237, 0.9457, 0.001566, 0.9797, 0.003932, 0.981, 0.01132, 0.9468, 0.008857, 0.2288, 0.06671, 0.2244, 0.0674, 0.2245, 0.06007, 0.2298, 0.05999, 0.5325, 0.05192, 0.4949, 0.06147, 0.4939, 0.05417, 0.532, 0.04472, 0.8193, 0.003088, 0.8507, 0.001877, 0.8519, 0.008643, 0.8204, 0.009389, 0.34, 0.05272, 0.2765, 0.06236, 0.2772, 0.05509, 0.3408, 0.04539, 0.7504, 0.06653, 0.7187, 0.06307, 0.7193, 0.05892, 0.7511, 0.06154, 0.2299, 0.008453, 0.2343, 0.009121, 0.2353, 0.01585, 0.2301, 0.0158, 0.5988, 0.02684, 0.6303, 0.0216, 0.6305, 0.02526, 0.5989, 0.03021, 0.9737, 0.06749, 0.9397, 0.07015, 0.9407, 0.06285, 0.9739, 0.06016, 0.1728, 0.0629, 0.1132, 0.0549, 0.1134, 0.04845, 0.1721, 0.05625, 0.4639, 0.06527, 0.4031, 0.06098, 0.4026, 0.05369, 0.4633, 0.0579, 0.4949, 0.06147, 0.4639, 0.06527, 0.4633, 0.0579, 0.4939, 0.05417, 0.8507, 0.001877, 0.8821, 0.0008586, 0.8833, 0.007897, 0.8519, 0.008643, 0.7187, 0.06307, 0.6872, 0.0597, 0.6875, 0.05592, 0.7193, 0.05892, 0.2821, 0.0132, 0.3458, 0.02248, 0.3466, 0.02982, 0.2829, 0.02048, 0.6303, 0.0216, 0.6618, 0.01769, 0.662, 0.02144, 0.6305, 0.02526, 0.9397, 0.07015, 0.9077, 0.07186, 0.9089, 0.06477, 0.9407, 0.06285, 0.1132, 0.0549, 0.1094, 0.05512, 0.1096, 0.04853, 0.1134, 0.04845, 0.4031, 0.06098, 0.3439, 0.05209, 0.3447, 0.04538, 0.4026, 0.05369, 0.8821, 0.0008586, 0.9137, 3.769e-05, 0.915, 0.007129, 0.8833, 0.007897, 0.3496, 0.02309, 0.4089, 0.01384, 0.4085, 0.02115, 0.3505, 0.02981, 0.6872, 0.0597, 0.6557, 0.05567, 0.6559, 0.05193, 0.6875, 0.05592, 0.9985, 0.06849, 0.9737, 0.06749, 0.9739, 0.06016, 1.0, 0.06096, 0.6618, 0.01769, 0.6932, 0.01348, 0.6936, 0.01726, 0.662, 0.02144, 0.2343, 0.009121, 0.2821, 0.0132, 0.2829, 0.02048, 0.2353, 0.01585, 0.9077, 0.07186, 0.8761, 0.07123, 0.8773, 0.06418, 0.9089, 0.06477, 0.04926, 0.06592, 0.0004067, 0.07187, 0.0007677, 0.06513, 0.04982, 0.0592, 0.4089, 0.01384, 0.4698, 0.009201, 0.4691, 0.01657, 0.4085, 0.02115, 0.9137, 3.769e-05, 0.9457, 0.001566, 0.9468, 0.008857, 0.915, 0.007129, 0.6557, 0.05567, 0.6243, 0.05195, 0.6244, 0.04829, 0.6559, 0.05193, 0.6932, 0.01348, 0.7248, 0.009923, 0.7253, 0.01407, 0.6936, 0.01726, 0.8761, 0.07123, 0.8447, 0.07039, 0.8459, 0.06362, 0.8773, 0.06418, 0.0002684, 0.005054, 0.004915, 0.005069, 0.00515, 0.01194, 3.769e-05, 0.01187, 0.1094, 0.05512, 0.04926, 0.06592, 0.04982, 0.0592, 0.1096, 0.04853, 0.4698, 0.009201, 0.5008, 0.01282, 0.4999, 0.02013, 0.4691, 0.01657, 0.4939, 0.05417, 0.4633, 0.0579, 0.464, 0.05049, 0.495, 0.04702, 0.8519, 0.008643, 0.8833, 0.007897, 0.8825, 0.01499, 0.851, 0.01546, 0.7193, 0.05892, 0.6875, 0.05592, 0.6873, 0.05213, 0.7189, 0.05476, 0.2829, 0.02048, 0.3466, 0.02982, 0.3458, 0.03715, 0.282, 0.02762, 0.6305, 0.02526, 0.662, 0.02144, 0.6619, 0.0252, 0.6305, 0.02892, 0.9407, 0.06285, 0.9089, 0.06477, 0.908, 0.05764, 0.9399, 0.05552, 0.1134, 0.04845, 0.1096, 0.04853, 0.1091, 0.04188, 0.1129, 0.04191, 0.4026, 0.05369, 0.3447, 0.04538, 0.3438, 0.03862, 0.4032, 0.04591, 0.8833, 0.007897, 0.915, 0.007129, 0.9141, 0.01426, 0.8825, 0.01499, 0.3505, 0.02981, 0.4085, 0.02115, 0.4091, 0.02893, 0.3496, 0.03657, 0.6875, 0.05592, 0.6559, 0.05193, 0.6558, 0.04817, 0.6873, 0.05213, 1.0, 0.06096, 0.9739, 0.06016, 0.9739, 0.05285, 0.9989, 0.05278, 0.662, 0.02144, 0.6936, 0.01726, 0.6934, 0.02105, 0.6619, 0.0252, 0.2353, 0.01585, 0.2829, 0.02048, 0.282, 0.02762, 0.2342, 0.02254, 0.9089, 0.06477, 0.8773, 0.06418, 0.8764, 0.0571, 0.908, 0.05764, 0.04982, 0.0592, 0.0007677, 0.06513, 3.769e-05, 0.05842, 0.04889, 0.05245, 0.4085, 0.02115, 0.4691, 0.01657, 0.4699, 0.02399, 0.4091, 0.02893])
me_plane_001.use_remesh_preserve_volume = False
me_plane_001.use_remesh_preserve_attributes = False
me_plane_001.use_mirror_vertex_groups = False
me_plane_001.update()

# ---- objects
ob_ucx_fork = bpy.data.objects.new('UCX_fork', me_plane_003)
ob_fork = bpy.data.objects.new('fork', me_plane_001)

# ---- transforms, parenting, visibility, modifiers, constraints
ob_ucx_fork.location = (0.0, 0.0, 0.0)
ob_ucx_fork.hide_viewport = True
ob_ucx_fork.lineart.crease_threshold = 0.0
ob_fork.location = (0.0, 0.0, 0.0)
ob_fork.lineart.crease_threshold = 0.0

# ---- collection membership
col_collection_1.objects.link(ob_ucx_fork)
col_collection_1.objects.link(ob_fork)

# ---- scene / render settings (as saved in the file)
scene.frame_start = 1; scene.frame_end = 250; scene.frame_set(1)
scene.render.engine = 'CYCLES'
scene.render.resolution_percentage = 50
scene.render.dither_intensity = 0.0
scene.cycles.use_denoising = False
scene.cycles.samples = 10
scene.cycles.sampling_pattern = 'TABULATED_SOBOL'
scene.cycles.light_sampling_threshold = 0.0
scene.cycles.use_adaptive_sampling = False
scene.cycles.use_light_tree = False
scene.cycles.blur_glossy = 0.0
scene.cycles.pixel_filter_type = 'GAUSSIAN'
scene.cycles.sample_clamp_indirect = 0.0
scene.view_settings.view_transform = 'Standard'
bpy.context.view_layer.update()

# ---- added for rendering (the .blend has no active camera and no usable light): camera, sun
cam_auto = bpy.data.cameras.new('AutoCamera')
cam_auto.lens = 50.0
cam_auto.sensor_width = 36.0
cam_auto.clip_end = 1000.0
ob_auto_camera = bpy.data.objects.new('AutoCamera', cam_auto)
scene.collection.objects.link(ob_auto_camera)
ob_auto_camera.location = (16.8463, -20.2247, 13.9021)
ob_auto_camera.rotation_euler = (1.09748, -7.21219e-08, 0.694738)
scene.camera = ob_auto_camera
light_auto_sun = bpy.data.lights.new('AutoSun', 'SUN')
light_auto_sun.energy = 3.0
light_auto_sun.angle = 0.0523599
ob_auto_sun = bpy.data.objects.new('AutoSun', light_auto_sun)
scene.collection.objects.link(ob_auto_sun)
ob_auto_sun.rotation_euler = (0.872665, 0.174533, 0.523599)
bpy.context.view_layer.update()
